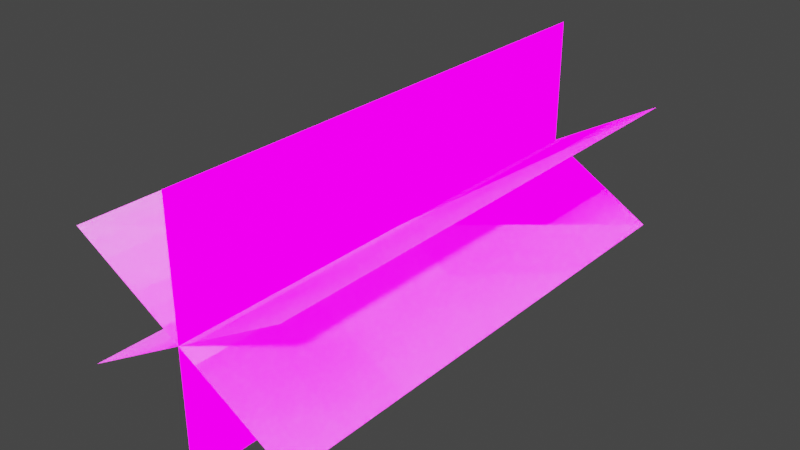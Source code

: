 # Source: projectile.blend  (saved by Blender 3.6.11; exported with 4.5.12 LTS)
import bpy
from mathutils import Matrix  # noqa: F401  (used for matrix-valued properties, if any)

bpy.ops.wm.read_factory_settings(use_empty=True)
scene = bpy.context.scene
scene.name = 'Scene'

# ---- collections
col_collection = bpy.data.collections.new('Collection'); scene.collection.children.link(col_collection)

# ---- images (referenced by path relative to the original .blend; pixels are not part of the script)
import os
ASSET_DIR = os.environ.get("B2B_ASSET_DIR", "")  # directory of the original .blend (textures are referenced by path, not embedded)
HERE = os.path.dirname(os.path.abspath(__file__))  # packed textures are extracted next to this script under _unpacked/

def load_image(name, relpath, width, height, colorspace="sRGB"):
    """Load a texture the original file referenced (path relative to the .blend, or extracted next to this script)."""
    p = next((c for c in (os.path.join(HERE, relpath), os.path.join(ASSET_DIR, relpath)) if relpath and os.path.exists(c)), "")
    if p:
        img = bpy.data.images.load(p, check_existing=True)
        img.name = name
    else:  # same state as the original file: an image datablock whose file is absent (Cycles renders it pink)
        img = bpy.data.images.new(name, width, height)
        img.source = "FILE"
        img.filepath = "//" + (relpath or name)
    img.colorspace_settings.name = colorspace
    return img
img_projectile_png_001 = load_image('projectile.png.001', 'projectile.png', 1024, 1024, 'sRGB')

# ---- materials (node trees are filled in below, after node groups)
mat_material = bpy.data.materials.new('Material')
mat_material.surface_render_method = 'BLENDED'
mat_material.blend_method = 'BLEND'
mat_material.alpha_threshold = 0.0
mat_material.use_backface_culling = True
mat_material.use_transparent_shadow = False
mat_material.roughness = 0.5
mat_material.line_color = (0.0, 0.0, 0.0, 1.0)

# ---- material node trees
mat_material.use_nodes = True; mat_material.node_tree.nodes.clear()
_N = mat_material.node_tree.nodes; _L = mat_material.node_tree.links
n0 = _N.new('ShaderNodeOutputMaterial'); n0.name = 'Material Output'; n0.location = (300, 300)
n1 = _N.new('ShaderNodeTexImage'); n1.name = 'Image Texture'; n1.location = (-270, 260)
n1.image = img_projectile_png_001
n2 = _N.new('ShaderNodeMapping'); n2.name = 'Mapping'; n2.location = (-450, 260)
n3 = _N.new('ShaderNodeTexCoord'); n3.name = 'Texture Coordinate'; n3.location = (-630, 260)
n4 = _N.new('ShaderNodeBsdfPrincipled'); n4.name = 'Principled BSDF'; n4.location = (10, 300)
n4.distribution = 'GGX'
n4.subsurface_method = 'RANDOM_WALK_SKIN'
n4.inputs[2].default_value = 1.0
n4.inputs[3].default_value = 1.45
n4.inputs[28].default_value = 1.0
_L.new(n4.outputs[0], n0.inputs[0])
_L.new(n2.outputs[0], n1.inputs[0])
_L.new(n3.outputs[2], n2.inputs[0])
_L.new(n1.outputs[1], n4.inputs[4])
_L.new(n1.outputs[0], n4.inputs[27])
n0.is_active_output = True

# ---- world
world_world = bpy.data.worlds.new('World'); scene.world = world_world
world_world.use_nodes = True; world_world.node_tree.nodes.clear()
_N = world_world.node_tree.nodes; _L = world_world.node_tree.links
n0 = _N.new('ShaderNodeOutputWorld'); n0.name = 'World Output'; n0.location = (300, 300)
n1 = _N.new('ShaderNodeBackground'); n1.name = 'Background'; n1.location = (10, 300)
n1.inputs[0].default_value = (0.05088, 0.05088, 0.05088, 1.0)
_L.new(n1.outputs[0], n0.inputs[0])
n0.is_active_output = True
world_world.color = (0.05088, 0.05088, 0.05088)
world_world.use_sun_shadow = False
world_world.sun_shadow_jitter_overblur = 0.0

# ---- meshes
me_plane = bpy.data.meshes.new('Plane')
me_plane.from_pydata([(0.0, -0.5, -0.25), (0.0, 0.5, -0.25), (0.0, -0.5, 0.25), (0.0, 0.5, 0.25), (-0.2165, -0.5, -0.125), (-0.2165, 0.5, -0.125), (0.2165, -0.5, 0.125), (0.2165, 0.5, 0.125), (-0.2165, -0.5, 0.125), (-0.2165, 0.5, 0.125), (0.2165, -0.5, -0.125), (0.2165, 0.5, -0.125), (0.0, -0.5, -0.25), (0.0, 0.5, -0.25), (0.0, -0.5, 0.25), (0.0, 0.5, 0.25), (-0.2165, -0.5, -0.125), (-0.2165, 0.5, -0.125), (0.2165, -0.5, 0.125), (0.2165, 0.5, 0.125), (-0.2165, -0.5, 0.125), (-0.2165, 0.5, 0.125), (0.2165, -0.5, -0.125), (0.2165, 0.5, -0.125)], [], [(0, 1, 3, 2), (4, 5, 7, 6), (8, 9, 11, 10), (12, 14, 15, 13), (16, 18, 19, 17), (20, 22, 23, 21)])
_uv = me_plane.uv_layers.new(name='UVMap')
_uv.uv.foreach_set('vector', [9.996e-05, 0.9999, 0.9999, 0.9999, 0.9999, 0.0001003, 0.0001001, 0.0001, 9.996e-05, 0.9999, 0.9999, 0.9999, 0.9999, 0.0001003, 0.0001001, 0.0001, 9.996e-05, 0.9999, 0.9999, 0.9999, 0.9999, 0.0001003, 0.0001001, 0.0001, 9.996e-05, 0.9999, 0.0001001, 0.0001, 0.9999, 0.0001003, 0.9999, 0.9999, 9.996e-05, 0.9999, 0.0001001, 0.0001, 0.9999, 0.0001003, 0.9999, 0.9999, 9.996e-05, 0.9999, 0.0001001, 0.0001, 0.9999, 0.0001003, 0.9999, 0.9999])
me_plane.materials.append(mat_material)
me_plane.update()

# ---- objects
ob_plane = bpy.data.objects.new('Plane', me_plane)

# ---- transforms, parenting, visibility, modifiers, constraints
ob_plane.location = (0.0, 0.0, 0.0)

# ---- collection membership
col_collection.objects.link(ob_plane)

# ---- scene / render settings (as saved in the file)
scene.frame_start = 1; scene.frame_end = 250; scene.frame_set(1)
scene.render.engine = 'BLENDER_EEVEE_NEXT'
scene.cycles.sampling_pattern = 'TABULATED_SOBOL'
scene.view_settings.view_transform = 'Filmic'
bpy.context.view_layer.update()

# ---- added for rendering (the .blend has no active camera and no usable light): camera, sun
cam_auto = bpy.data.cameras.new('AutoCamera')
cam_auto.lens = 50.0
cam_auto.sensor_width = 36.0
cam_auto.clip_end = 1000.0
ob_auto_camera = bpy.data.objects.new('AutoCamera', cam_auto)
scene.collection.objects.link(ob_auto_camera)
ob_auto_camera.location = (1.10931, -1.33117, 0.887444)
ob_auto_camera.rotation_euler = (1.09748, -7.21219e-08, 0.694738)
scene.camera = ob_auto_camera
light_auto_sun = bpy.data.lights.new('AutoSun', 'SUN')
light_auto_sun.energy = 3.0
light_auto_sun.angle = 0.0523599
ob_auto_sun = bpy.data.objects.new('AutoSun', light_auto_sun)
scene.collection.objects.link(ob_auto_sun)
ob_auto_sun.rotation_euler = (0.872665, 0.174533, 0.523599)
bpy.context.view_layer.update()
